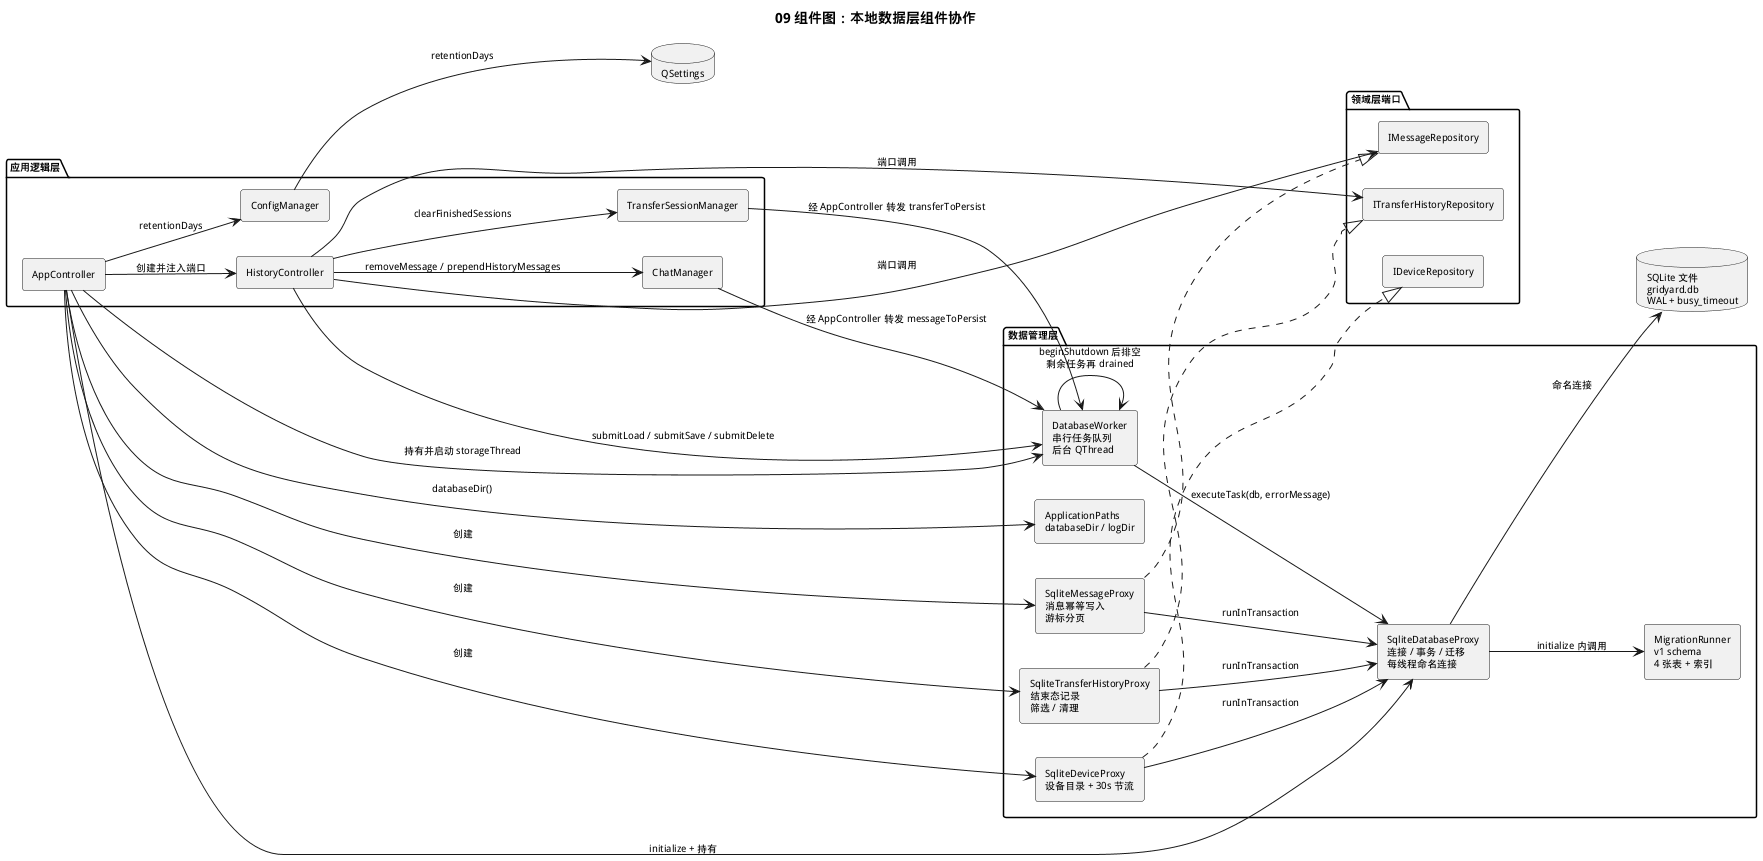

The diagram above was rendered by PlantUML. Its source (embedded in the PNG):
@startuml
title 09 组件图：本地数据层组件协作
left to right direction
skinparam componentStyle rectangle
skinparam componentFontSize 11
skinparam defaultFontSize 10

package "应用逻辑层" {
  component "AppController" as App
  component "HistoryController" as History
  component "ChatManager" as Chat
  component "TransferSessionManager" as Tsm
  component "ConfigManager" as Config
}

package "领域层端口" {
  component "IDeviceRepository" as IDevice
  component "IMessageRepository" as IMessage
  component "ITransferHistoryRepository" as ITransfer
}

package "数据管理层" {
  component "DatabaseWorker\n串行任务队列\n后台 QThread" as Worker
  component "SqliteDatabaseProxy\n连接 / 事务 / 迁移\n每线程命名连接" as Database
  component "MigrationRunner\nv1 schema\n4 张表 + 索引" as Migration
  component "SqliteDeviceProxy\n设备目录 + 30s 节流" as DeviceProxy
  component "SqliteMessageProxy\n消息幂等写入\n游标分页" as MessageProxy
  component "SqliteTransferHistoryProxy\n结束态记录\n筛选 / 清理" as TransferProxy
  component "ApplicationPaths\ndatabaseDir / logDir" as Paths
}

database "SQLite 文件\ngridyard.db\nWAL + busy_timeout" as DbFile
database "QSettings" as Settings

App --> Database : initialize + 持有
App --> Worker : 持有并启动 storageThread
App --> DeviceProxy : 创建
App --> MessageProxy : 创建
App --> TransferProxy : 创建
App --> Paths : databaseDir()
App --> History : 创建并注入端口
App --> Config : retentionDays
History --> IMessage : 端口调用
History --> ITransfer : 端口调用
History --> Worker : submitLoad / submitSave / submitDelete
History --> Chat : removeMessage / prependHistoryMessages
History --> Tsm : clearFinishedSessions
Chat --> Worker : 经 AppController 转发 messageToPersist
Tsm --> Worker : 经 AppController 转发 transferToPersist
DeviceProxy ..|> IDevice
MessageProxy ..|> IMessage
TransferProxy ..|> ITransfer
DeviceProxy --> Database : runInTransaction
MessageProxy --> Database : runInTransaction
TransferProxy --> Database : runInTransaction
Worker --> Database : executeTask(db, errorMessage)
Database --> Migration : initialize 内调用
Database --> DbFile : 命名连接
Config --> Settings : retentionDays
Worker --> Worker : beginShutdown 后排空\n剩余任务再 drained
@enduml